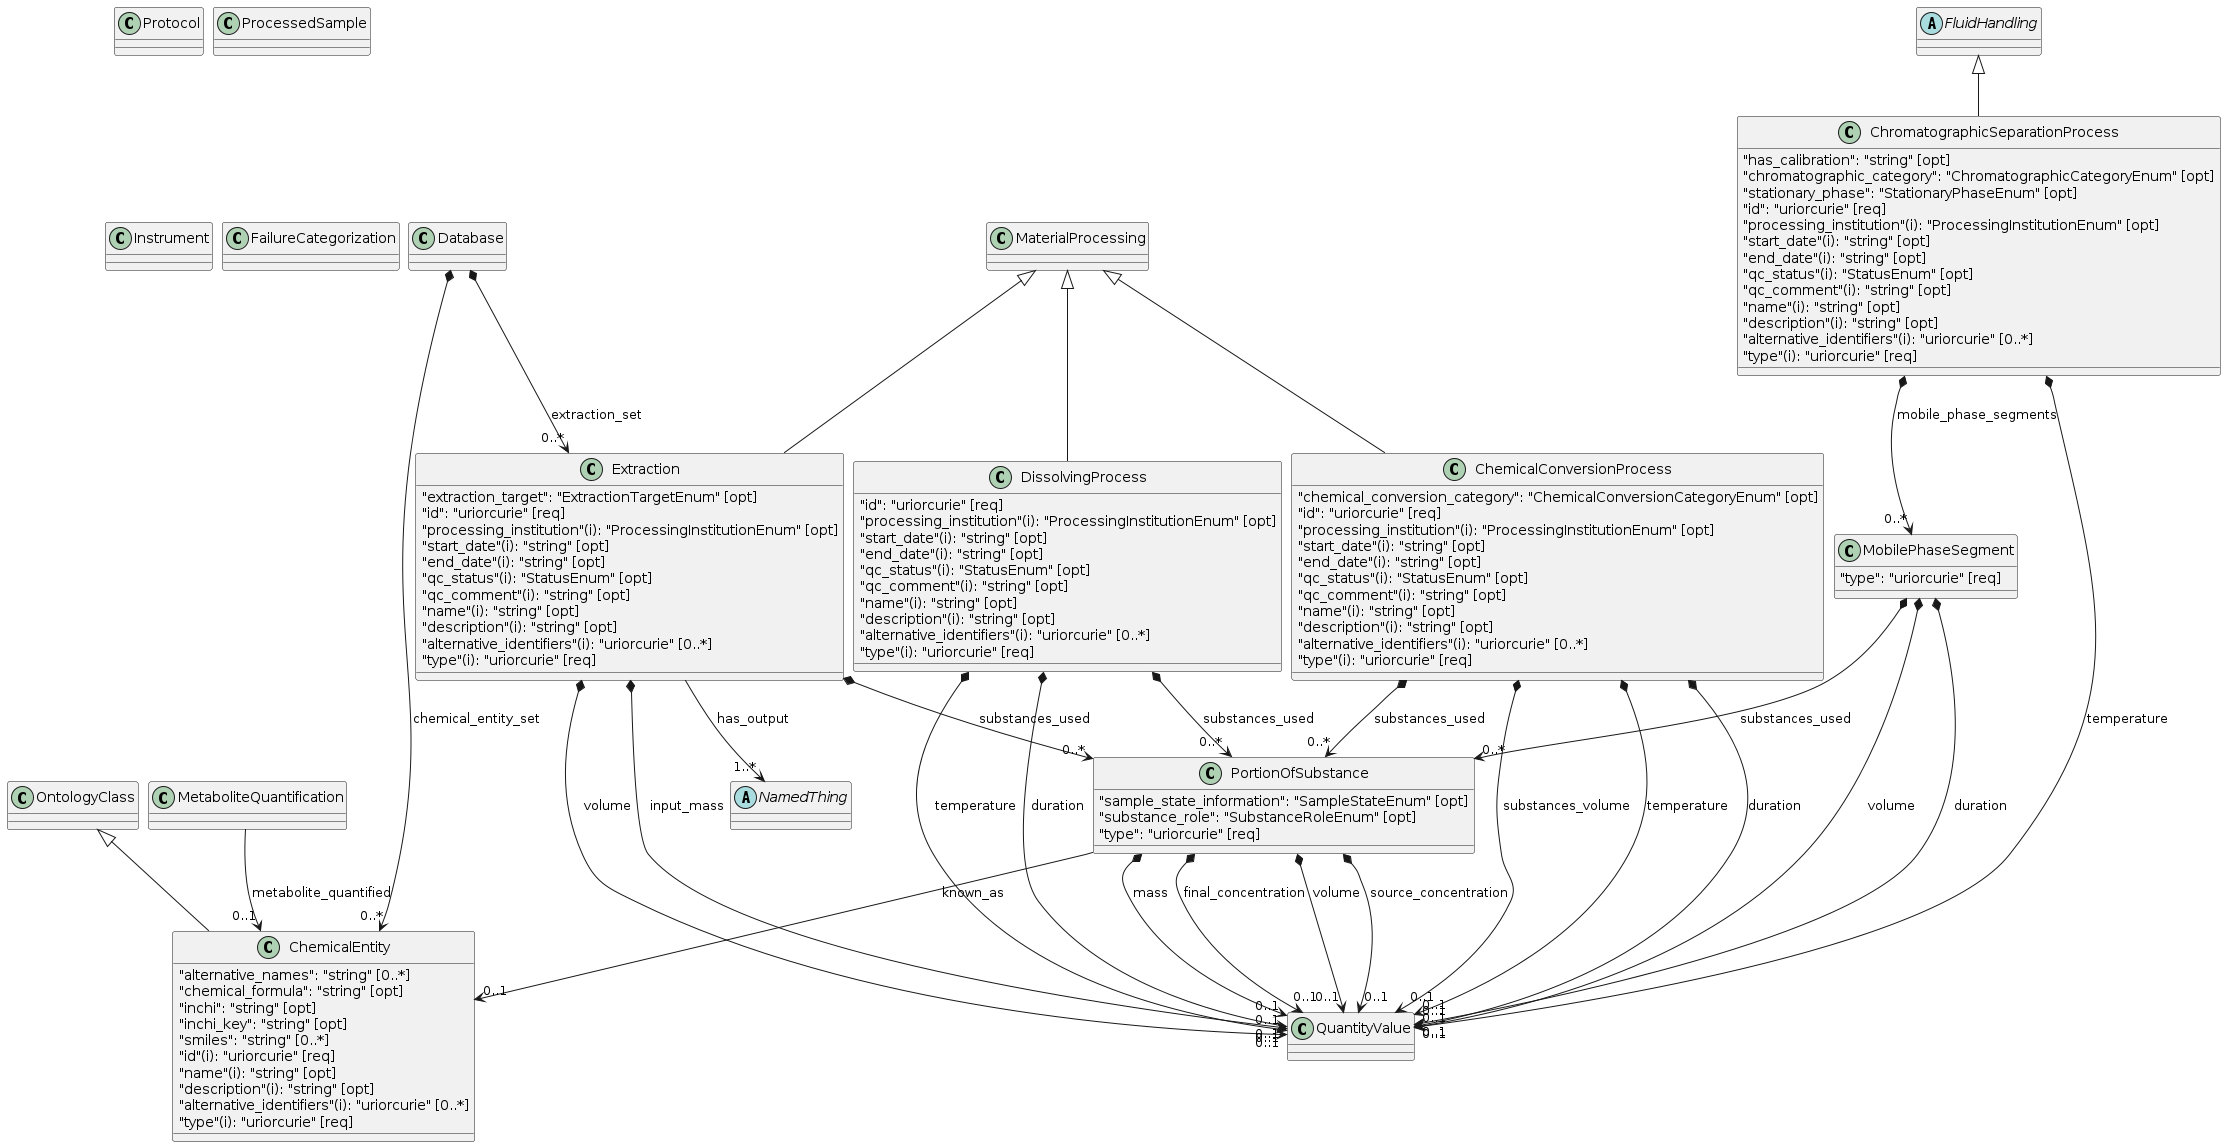

The diagram above was rendered by PlantUML. Its source (embedded in the PNG):
@startuml
skinparam nodesep 10
class "QuantityValue"
class "Protocol"
class "ProcessedSample"
class "PortionOfSubstance" {
    {field} "sample_state_information": "SampleStateEnum" [opt]
    {field} "substance_role": "SubstanceRoleEnum" [opt]
    {field} "type": "uriorcurie" [req]
}
class "ChemicalEntity" {
    {field} "alternative_names": "string" [0..*]
    {field} "chemical_formula": "string" [opt]
    {field} "inchi": "string" [opt]
    {field} "inchi_key": "string" [opt]
    {field} "smiles": "string" [0..*]
    {field} "id"(i): "uriorcurie" [req]
    {field} "name"(i): "string" [opt]
    {field} "description"(i): "string" [opt]
    {field} "alternative_identifiers"(i): "uriorcurie" [0..*]
    {field} "type"(i): "uriorcurie" [req]
}
class "Extraction" {
    {field} "extraction_target": "ExtractionTargetEnum" [opt]
    {field} "id": "uriorcurie" [req]
    {field} "processing_institution"(i): "ProcessingInstitutionEnum" [opt]
    {field} "start_date"(i): "string" [opt]
    {field} "end_date"(i): "string" [opt]
    {field} "qc_status"(i): "StatusEnum" [opt]
    {field} "qc_comment"(i): "string" [opt]
    {field} "name"(i): "string" [opt]
    {field} "description"(i): "string" [opt]
    {field} "alternative_identifiers"(i): "uriorcurie" [0..*]
    {field} "type"(i): "uriorcurie" [req]
}
class "DissolvingProcess" {
    {field} "id": "uriorcurie" [req]
    {field} "processing_institution"(i): "ProcessingInstitutionEnum" [opt]
    {field} "start_date"(i): "string" [opt]
    {field} "end_date"(i): "string" [opt]
    {field} "qc_status"(i): "StatusEnum" [opt]
    {field} "qc_comment"(i): "string" [opt]
    {field} "name"(i): "string" [opt]
    {field} "description"(i): "string" [opt]
    {field} "alternative_identifiers"(i): "uriorcurie" [0..*]
    {field} "type"(i): "uriorcurie" [req]
}
class "MobilePhaseSegment" {
    {field} "type": "uriorcurie" [req]
}
class "ChemicalConversionProcess" {
    {field} "chemical_conversion_category": "ChemicalConversionCategoryEnum" [opt]
    {field} "id": "uriorcurie" [req]
    {field} "processing_institution"(i): "ProcessingInstitutionEnum" [opt]
    {field} "start_date"(i): "string" [opt]
    {field} "end_date"(i): "string" [opt]
    {field} "qc_status"(i): "StatusEnum" [opt]
    {field} "qc_comment"(i): "string" [opt]
    {field} "name"(i): "string" [opt]
    {field} "description"(i): "string" [opt]
    {field} "alternative_identifiers"(i): "uriorcurie" [0..*]
    {field} "type"(i): "uriorcurie" [req]
}
"PortionOfSubstance" *--> "0..1" "QuantityValue" : "volume"
"PortionOfSubstance" *--> "0..1" "QuantityValue" : "source_concentration"
"PortionOfSubstance" *--> "0..1" "QuantityValue" : "mass"
"PortionOfSubstance" --> "0..1" "ChemicalEntity" : "known_as"
"PortionOfSubstance" *--> "0..1" "QuantityValue" : "final_concentration"
"Extraction" *--> "0..*" "PortionOfSubstance" : "substances_used"
"DissolvingProcess" *--> "0..*" "PortionOfSubstance" : "substances_used"
"MobilePhaseSegment" *--> "0..*" "PortionOfSubstance" : "substances_used"
"ChemicalConversionProcess" *--> "0..*" "PortionOfSubstance" : "substances_used"
class "OntologyClass"
abstract "NamedThing"
class "ChromatographicSeparationProcess" {
    {field} "has_calibration": "string" [opt]
    {field} "chromatographic_category": "ChromatographicCategoryEnum" [opt]
    {field} "stationary_phase": "StationaryPhaseEnum" [opt]
    {field} "id": "uriorcurie" [req]
    {field} "processing_institution"(i): "ProcessingInstitutionEnum" [opt]
    {field} "start_date"(i): "string" [opt]
    {field} "end_date"(i): "string" [opt]
    {field} "qc_status"(i): "StatusEnum" [opt]
    {field} "qc_comment"(i): "string" [opt]
    {field} "name"(i): "string" [opt]
    {field} "description"(i): "string" [opt]
    {field} "alternative_identifiers"(i): "uriorcurie" [0..*]
    {field} "type"(i): "uriorcurie" [req]
}
"MobilePhaseSegment" *--> "0..1" "QuantityValue" : "volume"
"MobilePhaseSegment" *--> "0..1" "QuantityValue" : "duration"
"ChromatographicSeparationProcess" *--> "0..*" "MobilePhaseSegment" : "mobile_phase_segments"
class "MetaboliteQuantification"
class "MaterialProcessing"
class "Instrument"
abstract "FluidHandling"
class "FailureCategorization"
class "Database"
"Extraction" --> "1..*" "NamedThing" : "has_output"
"Extraction" *--> "0..1" "QuantityValue" : "volume"
"Extraction" *--> "0..1" "QuantityValue" : "input_mass"
"Database" *--> "0..*" "Extraction" : "extraction_set"
"MaterialProcessing" ^-- "Extraction"
"DissolvingProcess" *--> "0..1" "QuantityValue" : "temperature"
"DissolvingProcess" *--> "0..1" "QuantityValue" : "duration"
"MaterialProcessing" ^-- "DissolvingProcess"
"ChromatographicSeparationProcess" *--> "0..1" "QuantityValue" : "temperature"
"FluidHandling" ^-- "ChromatographicSeparationProcess"
"Database" *--> "0..*" "ChemicalEntity" : "chemical_entity_set"
"MetaboliteQuantification" --> "0..1" "ChemicalEntity" : "metabolite_quantified"
"OntologyClass" ^-- "ChemicalEntity"
"ChemicalConversionProcess" *--> "0..1" "QuantityValue" : "substances_volume"
"ChemicalConversionProcess" *--> "0..1" "QuantityValue" : "temperature"
"ChemicalConversionProcess" *--> "0..1" "QuantityValue" : "duration"
"MaterialProcessing" ^-- "ChemicalConversionProcess"
@enduml